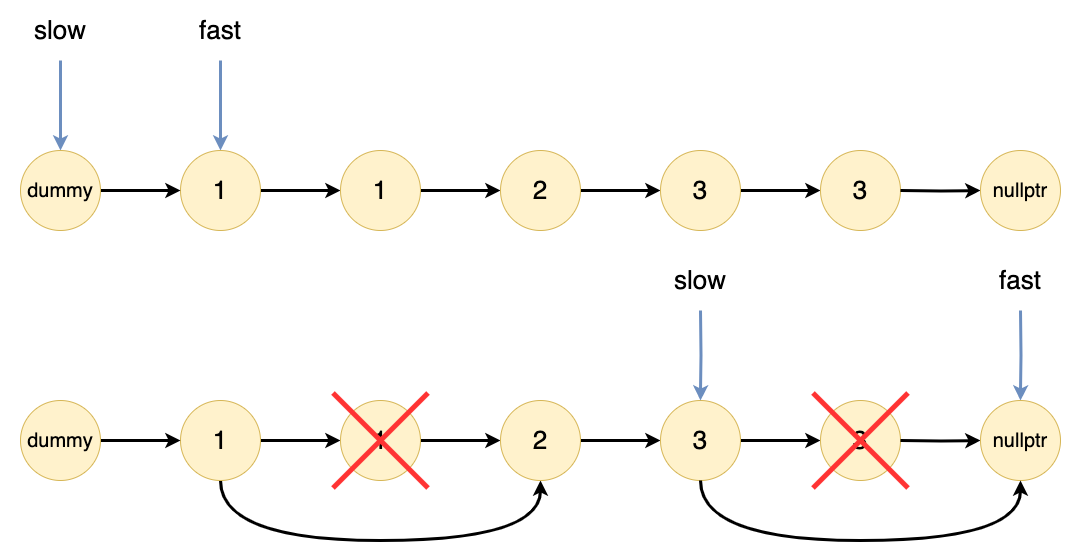

The diagram above was exported from draw.io. Its source (the exported page's mxGraphModel, read from the mxfile embedded in the PNG):
<mxGraphModel dx="2460" dy="1515" grid="1" gridSize="10" guides="1" tooltips="1" connect="1" arrows="1" fold="1" page="0" pageScale="1" pageWidth="827" pageHeight="1169" math="0" shadow="0">
  <root>
    <mxCell id="0" />
    <mxCell id="1" parent="0" />
    <mxCell id="d80CeyYzxw34wAGTzuaj-1" style="edgeStyle=orthogonalEdgeStyle;rounded=0;orthogonalLoop=1;jettySize=auto;html=1;strokeWidth=3;" edge="1" parent="1" source="d80CeyYzxw34wAGTzuaj-3" target="d80CeyYzxw34wAGTzuaj-5">
      <mxGeometry relative="1" as="geometry" />
    </mxCell>
    <mxCell id="d80CeyYzxw34wAGTzuaj-2" value="" style="edgeStyle=orthogonalEdgeStyle;rounded=0;orthogonalLoop=1;jettySize=auto;html=1;startArrow=classic;startFill=1;endArrow=none;endFill=0;strokeWidth=3;fillColor=#dae8fc;strokeColor=#6c8ebf;" edge="1" parent="1" source="d80CeyYzxw34wAGTzuaj-3" target="d80CeyYzxw34wAGTzuaj-13">
      <mxGeometry relative="1" as="geometry" />
    </mxCell>
    <mxCell id="d80CeyYzxw34wAGTzuaj-3" value="&lt;font style=&quot;font-size: 26px;&quot;&gt;1&lt;/font&gt;" style="ellipse;whiteSpace=wrap;html=1;aspect=fixed;strokeColor=#d6b656;fillColor=#fff2cc;" vertex="1" parent="1">
      <mxGeometry x="120" y="-80" width="80" height="80" as="geometry" />
    </mxCell>
    <mxCell id="d80CeyYzxw34wAGTzuaj-4" style="edgeStyle=orthogonalEdgeStyle;rounded=0;orthogonalLoop=1;jettySize=auto;html=1;strokeWidth=3;" edge="1" parent="1" source="d80CeyYzxw34wAGTzuaj-5" target="d80CeyYzxw34wAGTzuaj-7">
      <mxGeometry relative="1" as="geometry" />
    </mxCell>
    <mxCell id="d80CeyYzxw34wAGTzuaj-5" value="&lt;font style=&quot;font-size: 26px;&quot;&gt;1&lt;/font&gt;" style="ellipse;whiteSpace=wrap;html=1;aspect=fixed;strokeColor=#d6b656;fillColor=#fff2cc;" vertex="1" parent="1">
      <mxGeometry x="280" y="-80" width="80" height="80" as="geometry" />
    </mxCell>
    <mxCell id="d80CeyYzxw34wAGTzuaj-6" style="edgeStyle=orthogonalEdgeStyle;rounded=0;orthogonalLoop=1;jettySize=auto;html=1;strokeWidth=3;" edge="1" parent="1" source="d80CeyYzxw34wAGTzuaj-7" target="d80CeyYzxw34wAGTzuaj-9">
      <mxGeometry relative="1" as="geometry" />
    </mxCell>
    <mxCell id="d80CeyYzxw34wAGTzuaj-7" value="&lt;font style=&quot;font-size: 26px;&quot;&gt;2&lt;/font&gt;" style="ellipse;whiteSpace=wrap;html=1;aspect=fixed;strokeColor=#d6b656;fillColor=#fff2cc;" vertex="1" parent="1">
      <mxGeometry x="440" y="-80" width="80" height="80" as="geometry" />
    </mxCell>
    <mxCell id="d80CeyYzxw34wAGTzuaj-8" style="edgeStyle=orthogonalEdgeStyle;rounded=0;orthogonalLoop=1;jettySize=auto;html=1;strokeWidth=3;" edge="1" parent="1" source="d80CeyYzxw34wAGTzuaj-9" target="d80CeyYzxw34wAGTzuaj-11">
      <mxGeometry relative="1" as="geometry" />
    </mxCell>
    <mxCell id="d80CeyYzxw34wAGTzuaj-9" value="&lt;font style=&quot;font-size: 26px;&quot;&gt;3&lt;/font&gt;" style="ellipse;whiteSpace=wrap;html=1;aspect=fixed;strokeColor=#d6b656;fillColor=#fff2cc;" vertex="1" parent="1">
      <mxGeometry x="600" y="-80" width="80" height="80" as="geometry" />
    </mxCell>
    <mxCell id="d80CeyYzxw34wAGTzuaj-11" value="&lt;font style=&quot;font-size: 26px;&quot;&gt;3&lt;/font&gt;" style="ellipse;whiteSpace=wrap;html=1;aspect=fixed;strokeColor=#d6b656;fillColor=#fff2cc;" vertex="1" parent="1">
      <mxGeometry x="760" y="-80" width="80" height="80" as="geometry" />
    </mxCell>
    <mxCell id="d80CeyYzxw34wAGTzuaj-13" value="&lt;span style=&quot;font-size: 26px;&quot;&gt;fast&lt;/span&gt;" style="whiteSpace=wrap;html=1;fillColor=none;strokeColor=none;" vertex="1" parent="1">
      <mxGeometry x="100" y="-230" width="120" height="60" as="geometry" />
    </mxCell>
    <mxCell id="d80CeyYzxw34wAGTzuaj-14" style="edgeStyle=orthogonalEdgeStyle;rounded=0;orthogonalLoop=1;jettySize=auto;html=1;strokeWidth=3;" edge="1" parent="1" source="d80CeyYzxw34wAGTzuaj-16">
      <mxGeometry relative="1" as="geometry">
        <mxPoint x="120" y="-40" as="targetPoint" />
      </mxGeometry>
    </mxCell>
    <mxCell id="d80CeyYzxw34wAGTzuaj-15" value="" style="edgeStyle=orthogonalEdgeStyle;rounded=0;orthogonalLoop=1;jettySize=auto;html=1;startArrow=classic;startFill=1;endArrow=none;endFill=0;strokeWidth=3;fillColor=#dae8fc;strokeColor=#6c8ebf;" edge="1" parent="1" source="d80CeyYzxw34wAGTzuaj-16" target="d80CeyYzxw34wAGTzuaj-17">
      <mxGeometry relative="1" as="geometry" />
    </mxCell>
    <mxCell id="d80CeyYzxw34wAGTzuaj-16" value="&lt;font style=&quot;font-size: 20px;&quot;&gt;dummy&lt;/font&gt;" style="ellipse;whiteSpace=wrap;html=1;aspect=fixed;strokeColor=#d6b656;fillColor=#fff2cc;" vertex="1" parent="1">
      <mxGeometry x="-40" y="-80" width="80" height="80" as="geometry" />
    </mxCell>
    <mxCell id="d80CeyYzxw34wAGTzuaj-17" value="&lt;span style=&quot;font-size: 26px;&quot;&gt;slow&lt;/span&gt;" style="whiteSpace=wrap;html=1;fillColor=none;strokeColor=none;" vertex="1" parent="1">
      <mxGeometry x="-60" y="-230" width="120" height="60" as="geometry" />
    </mxCell>
    <mxCell id="d80CeyYzxw34wAGTzuaj-18" style="edgeStyle=orthogonalEdgeStyle;rounded=0;orthogonalLoop=1;jettySize=auto;html=1;strokeWidth=3;" edge="1" parent="1" source="d80CeyYzxw34wAGTzuaj-20" target="d80CeyYzxw34wAGTzuaj-22">
      <mxGeometry relative="1" as="geometry" />
    </mxCell>
    <mxCell id="d80CeyYzxw34wAGTzuaj-19" value="" style="edgeStyle=orthogonalEdgeStyle;rounded=0;orthogonalLoop=1;jettySize=auto;html=1;startArrow=classic;startFill=1;endArrow=none;endFill=0;strokeWidth=3;fillColor=#dae8fc;strokeColor=#6c8ebf;" edge="1" parent="1" target="d80CeyYzxw34wAGTzuaj-28">
      <mxGeometry relative="1" as="geometry">
        <mxPoint x="960" y="170" as="sourcePoint" />
      </mxGeometry>
    </mxCell>
    <mxCell id="d80CeyYzxw34wAGTzuaj-40" style="edgeStyle=orthogonalEdgeStyle;rounded=0;orthogonalLoop=1;jettySize=auto;html=1;curved=1;strokeWidth=3;" edge="1" parent="1" source="d80CeyYzxw34wAGTzuaj-20" target="d80CeyYzxw34wAGTzuaj-24">
      <mxGeometry relative="1" as="geometry">
        <Array as="points">
          <mxPoint x="160" y="310" />
          <mxPoint x="480" y="310" />
        </Array>
      </mxGeometry>
    </mxCell>
    <mxCell id="d80CeyYzxw34wAGTzuaj-20" value="&lt;font style=&quot;font-size: 26px;&quot;&gt;1&lt;/font&gt;" style="ellipse;whiteSpace=wrap;html=1;aspect=fixed;strokeColor=#d6b656;fillColor=#fff2cc;" vertex="1" parent="1">
      <mxGeometry x="120" y="170" width="80" height="80" as="geometry" />
    </mxCell>
    <mxCell id="d80CeyYzxw34wAGTzuaj-21" style="edgeStyle=orthogonalEdgeStyle;rounded=0;orthogonalLoop=1;jettySize=auto;html=1;strokeWidth=3;" edge="1" parent="1" source="d80CeyYzxw34wAGTzuaj-22" target="d80CeyYzxw34wAGTzuaj-24">
      <mxGeometry relative="1" as="geometry" />
    </mxCell>
    <mxCell id="d80CeyYzxw34wAGTzuaj-22" value="&lt;font style=&quot;font-size: 26px;&quot;&gt;1&lt;/font&gt;" style="ellipse;whiteSpace=wrap;html=1;aspect=fixed;strokeColor=#d6b656;fillColor=#fff2cc;" vertex="1" parent="1">
      <mxGeometry x="280" y="170" width="80" height="80" as="geometry" />
    </mxCell>
    <mxCell id="d80CeyYzxw34wAGTzuaj-23" style="edgeStyle=orthogonalEdgeStyle;rounded=0;orthogonalLoop=1;jettySize=auto;html=1;strokeWidth=3;" edge="1" parent="1" source="d80CeyYzxw34wAGTzuaj-24" target="d80CeyYzxw34wAGTzuaj-26">
      <mxGeometry relative="1" as="geometry" />
    </mxCell>
    <mxCell id="d80CeyYzxw34wAGTzuaj-24" value="&lt;font style=&quot;font-size: 26px;&quot;&gt;2&lt;/font&gt;" style="ellipse;whiteSpace=wrap;html=1;aspect=fixed;strokeColor=#d6b656;fillColor=#fff2cc;" vertex="1" parent="1">
      <mxGeometry x="440" y="170" width="80" height="80" as="geometry" />
    </mxCell>
    <mxCell id="d80CeyYzxw34wAGTzuaj-25" style="edgeStyle=orthogonalEdgeStyle;rounded=0;orthogonalLoop=1;jettySize=auto;html=1;strokeWidth=3;" edge="1" parent="1" source="d80CeyYzxw34wAGTzuaj-26" target="d80CeyYzxw34wAGTzuaj-27">
      <mxGeometry relative="1" as="geometry" />
    </mxCell>
    <mxCell id="d80CeyYzxw34wAGTzuaj-26" value="&lt;font style=&quot;font-size: 26px;&quot;&gt;3&lt;/font&gt;" style="ellipse;whiteSpace=wrap;html=1;aspect=fixed;strokeColor=#d6b656;fillColor=#fff2cc;" vertex="1" parent="1">
      <mxGeometry x="600" y="170" width="80" height="80" as="geometry" />
    </mxCell>
    <mxCell id="d80CeyYzxw34wAGTzuaj-27" value="&lt;font style=&quot;font-size: 26px;&quot;&gt;3&lt;/font&gt;" style="ellipse;whiteSpace=wrap;html=1;aspect=fixed;strokeColor=#d6b656;fillColor=#fff2cc;" vertex="1" parent="1">
      <mxGeometry x="760" y="170" width="80" height="80" as="geometry" />
    </mxCell>
    <mxCell id="d80CeyYzxw34wAGTzuaj-28" value="&lt;span style=&quot;font-size: 26px;&quot;&gt;fast&lt;/span&gt;" style="whiteSpace=wrap;html=1;fillColor=none;strokeColor=none;" vertex="1" parent="1">
      <mxGeometry x="900" y="20" width="120" height="60" as="geometry" />
    </mxCell>
    <mxCell id="d80CeyYzxw34wAGTzuaj-29" style="edgeStyle=orthogonalEdgeStyle;rounded=0;orthogonalLoop=1;jettySize=auto;html=1;strokeWidth=3;" edge="1" parent="1" source="d80CeyYzxw34wAGTzuaj-31">
      <mxGeometry relative="1" as="geometry">
        <mxPoint x="120" y="210" as="targetPoint" />
      </mxGeometry>
    </mxCell>
    <mxCell id="d80CeyYzxw34wAGTzuaj-30" value="" style="edgeStyle=orthogonalEdgeStyle;rounded=0;orthogonalLoop=1;jettySize=auto;html=1;startArrow=classic;startFill=1;endArrow=none;endFill=0;strokeWidth=3;fillColor=#dae8fc;strokeColor=#6c8ebf;" edge="1" parent="1" target="d80CeyYzxw34wAGTzuaj-32">
      <mxGeometry relative="1" as="geometry">
        <mxPoint x="640" y="170" as="sourcePoint" />
      </mxGeometry>
    </mxCell>
    <mxCell id="d80CeyYzxw34wAGTzuaj-31" value="&lt;font style=&quot;font-size: 20px;&quot;&gt;dummy&lt;/font&gt;" style="ellipse;whiteSpace=wrap;html=1;aspect=fixed;strokeColor=#d6b656;fillColor=#fff2cc;" vertex="1" parent="1">
      <mxGeometry x="-40" y="170" width="80" height="80" as="geometry" />
    </mxCell>
    <mxCell id="d80CeyYzxw34wAGTzuaj-32" value="&lt;span style=&quot;font-size: 26px;&quot;&gt;slow&lt;/span&gt;" style="whiteSpace=wrap;html=1;fillColor=none;strokeColor=none;" vertex="1" parent="1">
      <mxGeometry x="580" y="20" width="120" height="60" as="geometry" />
    </mxCell>
    <mxCell id="d80CeyYzxw34wAGTzuaj-35" value="" style="endArrow=none;html=1;rounded=0;strokeColor=#FF3333;strokeWidth=5;" edge="1" parent="1">
      <mxGeometry width="50" height="50" relative="1" as="geometry">
        <mxPoint x="367.5" y="257.5" as="sourcePoint" />
        <mxPoint x="272.5" y="162.5" as="targetPoint" />
      </mxGeometry>
    </mxCell>
    <mxCell id="d80CeyYzxw34wAGTzuaj-41" value="" style="endArrow=none;html=1;rounded=0;strokeColor=#FF3333;strokeWidth=5;" edge="1" parent="1">
      <mxGeometry width="50" height="50" relative="1" as="geometry">
        <mxPoint x="272.5" y="257.5" as="sourcePoint" />
        <mxPoint x="367.5" y="162.5" as="targetPoint" />
      </mxGeometry>
    </mxCell>
    <mxCell id="d80CeyYzxw34wAGTzuaj-44" style="edgeStyle=orthogonalEdgeStyle;rounded=0;orthogonalLoop=1;jettySize=auto;html=1;strokeWidth=3;" edge="1" parent="1" target="d80CeyYzxw34wAGTzuaj-45">
      <mxGeometry relative="1" as="geometry">
        <mxPoint x="840" y="-40" as="sourcePoint" />
      </mxGeometry>
    </mxCell>
    <mxCell id="d80CeyYzxw34wAGTzuaj-45" value="&lt;font style=&quot;font-size: 20px;&quot;&gt;nullptr&lt;/font&gt;" style="ellipse;whiteSpace=wrap;html=1;aspect=fixed;strokeColor=#d6b656;fillColor=#fff2cc;" vertex="1" parent="1">
      <mxGeometry x="920" y="-80" width="80" height="80" as="geometry" />
    </mxCell>
    <mxCell id="d80CeyYzxw34wAGTzuaj-46" style="edgeStyle=orthogonalEdgeStyle;rounded=0;orthogonalLoop=1;jettySize=auto;html=1;strokeWidth=3;" edge="1" parent="1" target="d80CeyYzxw34wAGTzuaj-47">
      <mxGeometry relative="1" as="geometry">
        <mxPoint x="840" y="210" as="sourcePoint" />
      </mxGeometry>
    </mxCell>
    <mxCell id="d80CeyYzxw34wAGTzuaj-47" value="&lt;font style=&quot;font-size: 20px;&quot;&gt;nullptr&lt;/font&gt;" style="ellipse;whiteSpace=wrap;html=1;aspect=fixed;strokeColor=#d6b656;fillColor=#fff2cc;" vertex="1" parent="1">
      <mxGeometry x="920" y="170" width="80" height="80" as="geometry" />
    </mxCell>
    <mxCell id="d80CeyYzxw34wAGTzuaj-51" value="" style="endArrow=none;html=1;rounded=0;strokeColor=#FF3333;strokeWidth=5;" edge="1" parent="1">
      <mxGeometry width="50" height="50" relative="1" as="geometry">
        <mxPoint x="847.5" y="257.5" as="sourcePoint" />
        <mxPoint x="752.5" y="162.5" as="targetPoint" />
      </mxGeometry>
    </mxCell>
    <mxCell id="d80CeyYzxw34wAGTzuaj-52" value="" style="endArrow=none;html=1;rounded=0;strokeColor=#FF3333;strokeWidth=5;" edge="1" parent="1">
      <mxGeometry width="50" height="50" relative="1" as="geometry">
        <mxPoint x="752.5" y="257.5" as="sourcePoint" />
        <mxPoint x="847.5" y="162.5" as="targetPoint" />
      </mxGeometry>
    </mxCell>
    <mxCell id="d80CeyYzxw34wAGTzuaj-53" style="edgeStyle=orthogonalEdgeStyle;rounded=0;orthogonalLoop=1;jettySize=auto;html=1;curved=1;strokeWidth=3;" edge="1" parent="1">
      <mxGeometry relative="1" as="geometry">
        <mxPoint x="640" y="250" as="sourcePoint" />
        <mxPoint x="960" y="250" as="targetPoint" />
        <Array as="points">
          <mxPoint x="640" y="310" />
          <mxPoint x="960" y="310" />
        </Array>
      </mxGeometry>
    </mxCell>
  </root>
</mxGraphModel>